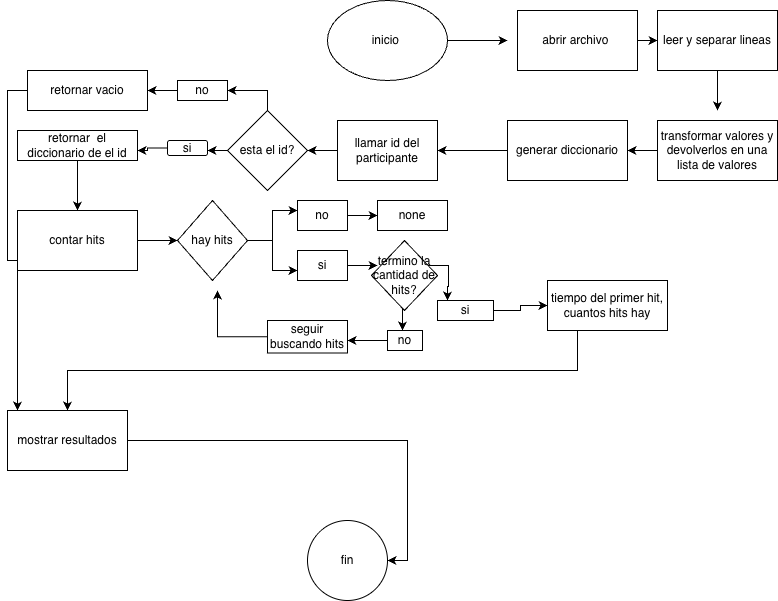

The diagram above was exported from draw.io. Its source (the exported page's mxGraphModel, read from the mxfile embedded in the PNG):
<mxGraphModel dx="976" dy="663" grid="1" gridSize="10" guides="1" tooltips="1" connect="1" arrows="1" fold="1" page="1" pageScale="1" pageWidth="827" pageHeight="1169" math="0" shadow="0">
  <root>
    <mxCell id="0" />
    <mxCell id="1" parent="0" />
    <mxCell id="byCtg3UcMYGScBXEPXjI-20" edge="1" parent="1" source="byCtg3UcMYGScBXEPXjI-1" style="edgeStyle=orthogonalEdgeStyle;rounded=0;orthogonalLoop=1;jettySize=auto;html=1;exitX=1;exitY=0.5;exitDx=0;exitDy=0;">
      <mxGeometry relative="1" as="geometry">
        <mxPoint x="510" y="50" as="targetPoint" />
      </mxGeometry>
    </mxCell>
    <mxCell id="byCtg3UcMYGScBXEPXjI-1" parent="1" style="ellipse;whiteSpace=wrap;html=1;" value="inicio&amp;nbsp;" vertex="1">
      <mxGeometry height="80" width="120" x="330" y="10" as="geometry" />
    </mxCell>
    <mxCell id="byCtg3UcMYGScBXEPXjI-7" edge="1" parent="1" style="edgeStyle=orthogonalEdgeStyle;rounded=0;orthogonalLoop=1;jettySize=auto;html=1;exitX=1;exitY=0.5;exitDx=0;exitDy=0;">
      <mxGeometry relative="1" as="geometry">
        <mxPoint x="620" y="50" as="sourcePoint" />
        <mxPoint x="660" y="50" as="targetPoint" />
      </mxGeometry>
    </mxCell>
    <mxCell id="byCtg3UcMYGScBXEPXjI-15" edge="1" parent="1" source="byCtg3UcMYGScBXEPXjI-9" style="edgeStyle=orthogonalEdgeStyle;rounded=0;orthogonalLoop=1;jettySize=auto;html=1;exitX=0.5;exitY=1;exitDx=0;exitDy=0;">
      <mxGeometry relative="1" as="geometry">
        <mxPoint x="720" y="120" as="targetPoint" />
      </mxGeometry>
    </mxCell>
    <mxCell id="byCtg3UcMYGScBXEPXjI-9" parent="1" style="rounded=0;whiteSpace=wrap;html=1;" value="leer y separar lineas" vertex="1">
      <mxGeometry height="60" width="120" x="660" y="20" as="geometry" />
    </mxCell>
    <mxCell id="byCtg3UcMYGScBXEPXjI-18" edge="1" parent="1" source="byCtg3UcMYGScBXEPXjI-16" style="edgeStyle=orthogonalEdgeStyle;rounded=0;orthogonalLoop=1;jettySize=auto;html=1;exitX=0;exitY=0.5;exitDx=0;exitDy=0;">
      <mxGeometry relative="1" as="geometry">
        <mxPoint x="630" y="160" as="targetPoint" />
      </mxGeometry>
    </mxCell>
    <mxCell id="byCtg3UcMYGScBXEPXjI-16" parent="1" style="rounded=0;whiteSpace=wrap;html=1;" value="transformar valores y devolverlos en una lista de valores" vertex="1">
      <mxGeometry height="60" width="120" x="660" y="130" as="geometry" />
    </mxCell>
    <mxCell id="byCtg3UcMYGScBXEPXjI-17" parent="1" style="rounded=0;whiteSpace=wrap;html=1;" value="abrir archivo&amp;nbsp;" vertex="1">
      <mxGeometry height="60" width="120" x="520" y="20" as="geometry" />
    </mxCell>
    <mxCell id="byCtg3UcMYGScBXEPXjI-21" edge="1" parent="1" source="byCtg3UcMYGScBXEPXjI-19" style="edgeStyle=orthogonalEdgeStyle;rounded=0;orthogonalLoop=1;jettySize=auto;html=1;">
      <mxGeometry relative="1" as="geometry">
        <mxPoint x="440" y="160" as="targetPoint" />
      </mxGeometry>
    </mxCell>
    <mxCell id="byCtg3UcMYGScBXEPXjI-19" parent="1" style="rounded=0;whiteSpace=wrap;html=1;" value="generar diccionario" vertex="1">
      <mxGeometry height="60" width="120" x="510" y="130" as="geometry" />
    </mxCell>
    <mxCell id="byCtg3UcMYGScBXEPXjI-23" edge="1" parent="1" source="byCtg3UcMYGScBXEPXjI-22" style="edgeStyle=orthogonalEdgeStyle;rounded=0;orthogonalLoop=1;jettySize=auto;html=1;">
      <mxGeometry relative="1" as="geometry">
        <mxPoint x="310" y="160" as="targetPoint" />
      </mxGeometry>
    </mxCell>
    <mxCell id="byCtg3UcMYGScBXEPXjI-22" parent="1" style="rounded=0;whiteSpace=wrap;html=1;" value="llamar id del participante" vertex="1">
      <mxGeometry height="60" width="100" x="340" y="130" as="geometry" />
    </mxCell>
    <mxCell id="byCtg3UcMYGScBXEPXjI-28" edge="1" parent="1" source="byCtg3UcMYGScBXEPXjI-24" style="edgeStyle=orthogonalEdgeStyle;rounded=0;orthogonalLoop=1;jettySize=auto;html=1;">
      <mxGeometry relative="1" as="geometry">
        <mxPoint x="210" y="160" as="targetPoint" />
      </mxGeometry>
    </mxCell>
    <mxCell id="byCtg3UcMYGScBXEPXjI-33" edge="1" parent="1" source="byCtg3UcMYGScBXEPXjI-24" style="edgeStyle=orthogonalEdgeStyle;rounded=0;orthogonalLoop=1;jettySize=auto;html=1;">
      <mxGeometry relative="1" as="geometry">
        <mxPoint x="230" y="100" as="targetPoint" />
      </mxGeometry>
    </mxCell>
    <mxCell id="byCtg3UcMYGScBXEPXjI-24" parent="1" style="rhombus;whiteSpace=wrap;html=1;" value="esta el id?" vertex="1">
      <mxGeometry height="80" width="80" x="230" y="120" as="geometry" />
    </mxCell>
    <mxCell id="byCtg3UcMYGScBXEPXjI-34" edge="1" parent="1" source="byCtg3UcMYGScBXEPXjI-26" style="edgeStyle=orthogonalEdgeStyle;rounded=0;orthogonalLoop=1;jettySize=auto;html=1;">
      <mxGeometry relative="1" as="geometry">
        <mxPoint x="150" y="100" as="targetPoint" />
      </mxGeometry>
    </mxCell>
    <mxCell id="byCtg3UcMYGScBXEPXjI-26" parent="1" style="whiteSpace=wrap;html=1;" value="no" vertex="1">
      <mxGeometry height="20" width="50" x="180" y="90" as="geometry" />
    </mxCell>
    <mxCell id="byCtg3UcMYGScBXEPXjI-30" edge="1" parent="1" source="byCtg3UcMYGScBXEPXjI-29" style="edgeStyle=orthogonalEdgeStyle;rounded=0;orthogonalLoop=1;jettySize=auto;html=1;">
      <mxGeometry relative="1" as="geometry">
        <mxPoint x="140" y="160" as="targetPoint" />
      </mxGeometry>
    </mxCell>
    <mxCell id="byCtg3UcMYGScBXEPXjI-29" parent="1" style="rounded=1;whiteSpace=wrap;html=1;" value="si" vertex="1">
      <mxGeometry height="15" width="40" x="170" y="150" as="geometry" />
    </mxCell>
    <mxCell id="byCtg3UcMYGScBXEPXjI-36" edge="1" parent="1" source="byCtg3UcMYGScBXEPXjI-32" style="edgeStyle=orthogonalEdgeStyle;rounded=0;orthogonalLoop=1;jettySize=auto;html=1;">
      <mxGeometry relative="1" as="geometry">
        <mxPoint x="80" y="220" as="targetPoint" />
      </mxGeometry>
    </mxCell>
    <mxCell id="byCtg3UcMYGScBXEPXjI-32" parent="1" style="rounded=0;whiteSpace=wrap;html=1;" value="retornar&amp;nbsp; el diccionario de el id" vertex="1">
      <mxGeometry height="30" width="120" x="20" y="140" as="geometry" />
    </mxCell>
    <mxCell id="byCtg3UcMYGScBXEPXjI-69" edge="1" parent="1" source="byCtg3UcMYGScBXEPXjI-35" style="edgeStyle=orthogonalEdgeStyle;rounded=0;orthogonalLoop=1;jettySize=auto;html=1;">
      <mxGeometry relative="1" as="geometry">
        <mxPoint x="20" y="420" as="targetPoint" />
      </mxGeometry>
    </mxCell>
    <mxCell id="byCtg3UcMYGScBXEPXjI-35" parent="1" style="rounded=0;whiteSpace=wrap;html=1;" value="retornar vacio" vertex="1">
      <mxGeometry height="40" width="120" x="30" y="80" as="geometry" />
    </mxCell>
    <mxCell id="byCtg3UcMYGScBXEPXjI-38" edge="1" parent="1" source="byCtg3UcMYGScBXEPXjI-37" style="edgeStyle=orthogonalEdgeStyle;rounded=0;orthogonalLoop=1;jettySize=auto;html=1;exitX=1;exitY=0.5;exitDx=0;exitDy=0;">
      <mxGeometry relative="1" as="geometry">
        <mxPoint x="180" y="250" as="targetPoint" />
      </mxGeometry>
    </mxCell>
    <mxCell id="byCtg3UcMYGScBXEPXjI-37" parent="1" style="rounded=0;whiteSpace=wrap;html=1;" value="contar hits" vertex="1">
      <mxGeometry height="60" width="120" x="20" y="220" as="geometry" />
    </mxCell>
    <mxCell id="byCtg3UcMYGScBXEPXjI-40" edge="1" parent="1" source="byCtg3UcMYGScBXEPXjI-39" style="edgeStyle=orthogonalEdgeStyle;rounded=0;orthogonalLoop=1;jettySize=auto;html=1;">
      <mxGeometry relative="1" as="geometry">
        <mxPoint x="300" y="220" as="targetPoint" />
      </mxGeometry>
    </mxCell>
    <mxCell id="byCtg3UcMYGScBXEPXjI-42" edge="1" parent="1" source="byCtg3UcMYGScBXEPXjI-39" style="edgeStyle=orthogonalEdgeStyle;rounded=0;orthogonalLoop=1;jettySize=auto;html=1;">
      <mxGeometry relative="1" as="geometry">
        <mxPoint x="300" y="280" as="targetPoint" />
      </mxGeometry>
    </mxCell>
    <mxCell id="byCtg3UcMYGScBXEPXjI-39" parent="1" style="rhombus;whiteSpace=wrap;html=1;" value="hay hits" vertex="1">
      <mxGeometry height="80" width="70" x="180" y="210" as="geometry" />
    </mxCell>
    <mxCell id="byCtg3UcMYGScBXEPXjI-44" edge="1" parent="1" source="byCtg3UcMYGScBXEPXjI-41" style="edgeStyle=orthogonalEdgeStyle;rounded=0;orthogonalLoop=1;jettySize=auto;html=1;">
      <mxGeometry relative="1" as="geometry">
        <mxPoint x="380" y="225" as="targetPoint" />
      </mxGeometry>
    </mxCell>
    <mxCell id="byCtg3UcMYGScBXEPXjI-41" parent="1" style="rounded=0;whiteSpace=wrap;html=1;" value="no" vertex="1">
      <mxGeometry height="30" width="50" x="300" y="210" as="geometry" />
    </mxCell>
    <mxCell id="byCtg3UcMYGScBXEPXjI-46" edge="1" parent="1" source="byCtg3UcMYGScBXEPXjI-43" style="edgeStyle=orthogonalEdgeStyle;rounded=0;orthogonalLoop=1;jettySize=auto;html=1;exitX=1;exitY=0.5;exitDx=0;exitDy=0;">
      <mxGeometry relative="1" as="geometry">
        <mxPoint x="380" y="275" as="targetPoint" />
      </mxGeometry>
    </mxCell>
    <mxCell id="byCtg3UcMYGScBXEPXjI-43" parent="1" style="rounded=0;whiteSpace=wrap;html=1;" value="si" vertex="1">
      <mxGeometry height="30" width="50" x="300" y="260" as="geometry" />
    </mxCell>
    <mxCell id="byCtg3UcMYGScBXEPXjI-45" parent="1" style="rounded=0;whiteSpace=wrap;html=1;" value="none" vertex="1">
      <mxGeometry height="30" width="70" x="380" y="210" as="geometry" />
    </mxCell>
    <mxCell id="byCtg3UcMYGScBXEPXjI-49" edge="1" parent="1" style="edgeStyle=orthogonalEdgeStyle;rounded=0;orthogonalLoop=1;jettySize=auto;html=1;">
      <mxGeometry relative="1" as="geometry">
        <mxPoint x="430" y="275" as="sourcePoint" />
        <mxPoint x="450" y="310" as="targetPoint" />
      </mxGeometry>
    </mxCell>
    <mxCell id="byCtg3UcMYGScBXEPXjI-51" edge="1" parent="1" style="edgeStyle=orthogonalEdgeStyle;rounded=0;orthogonalLoop=1;jettySize=auto;html=1;exitX=0.5;exitY=1;exitDx=0;exitDy=0;">
      <mxGeometry relative="1" as="geometry">
        <mxPoint x="405" y="305" as="sourcePoint" />
        <mxPoint x="405" y="340" as="targetPoint" />
      </mxGeometry>
    </mxCell>
    <mxCell id="byCtg3UcMYGScBXEPXjI-58" edge="1" parent="1" source="byCtg3UcMYGScBXEPXjI-50" style="edgeStyle=orthogonalEdgeStyle;rounded=0;orthogonalLoop=1;jettySize=auto;html=1;">
      <mxGeometry relative="1" as="geometry">
        <mxPoint x="550" y="315" as="targetPoint" />
      </mxGeometry>
    </mxCell>
    <mxCell id="byCtg3UcMYGScBXEPXjI-50" parent="1" style="rounded=0;whiteSpace=wrap;html=1;" value="si" vertex="1">
      <mxGeometry height="20" width="56" x="440" y="310" as="geometry" />
    </mxCell>
    <mxCell id="byCtg3UcMYGScBXEPXjI-55" edge="1" parent="1" source="byCtg3UcMYGScBXEPXjI-52" style="edgeStyle=orthogonalEdgeStyle;rounded=0;orthogonalLoop=1;jettySize=auto;html=1;">
      <mxGeometry relative="1" as="geometry">
        <mxPoint x="350" y="350" as="targetPoint" />
      </mxGeometry>
    </mxCell>
    <mxCell id="byCtg3UcMYGScBXEPXjI-52" parent="1" style="rounded=0;whiteSpace=wrap;html=1;" value="no" vertex="1">
      <mxGeometry height="20" width="35" x="390" y="340" as="geometry" />
    </mxCell>
    <mxCell id="byCtg3UcMYGScBXEPXjI-53" parent="1" style="rhombus;whiteSpace=wrap;html=1;" value="termino la cantidad de hits?" vertex="1">
      <mxGeometry height="70" width="66" x="374" y="250" as="geometry" />
    </mxCell>
    <mxCell id="byCtg3UcMYGScBXEPXjI-57" edge="1" parent="1" source="byCtg3UcMYGScBXEPXjI-56" style="edgeStyle=orthogonalEdgeStyle;rounded=0;orthogonalLoop=1;jettySize=auto;html=1;">
      <mxGeometry relative="1" as="geometry">
        <mxPoint x="220" y="300" as="targetPoint" />
      </mxGeometry>
    </mxCell>
    <mxCell id="byCtg3UcMYGScBXEPXjI-56" parent="1" style="rounded=0;whiteSpace=wrap;html=1;" value="seguir buscando hits" vertex="1">
      <mxGeometry height="32.5" width="80" x="270" y="330" as="geometry" />
    </mxCell>
    <mxCell id="byCtg3UcMYGScBXEPXjI-71" edge="1" parent="1" source="byCtg3UcMYGScBXEPXjI-59" style="edgeStyle=orthogonalEdgeStyle;rounded=0;orthogonalLoop=1;jettySize=auto;html=1;exitX=0.25;exitY=1;exitDx=0;exitDy=0;" target="byCtg3UcMYGScBXEPXjI-65">
      <mxGeometry relative="1" as="geometry" />
    </mxCell>
    <mxCell id="byCtg3UcMYGScBXEPXjI-59" parent="1" style="rounded=0;whiteSpace=wrap;html=1;" value="tiempo del primer hit, cuantos hits hay" vertex="1">
      <mxGeometry height="50" width="120" x="550" y="290" as="geometry" />
    </mxCell>
    <mxCell id="byCtg3UcMYGScBXEPXjI-66" edge="1" parent="1" source="byCtg3UcMYGScBXEPXjI-65" style="edgeStyle=orthogonalEdgeStyle;rounded=0;orthogonalLoop=1;jettySize=auto;html=1;entryX=1;entryY=0.5;entryDx=0;entryDy=0;" target="byCtg3UcMYGScBXEPXjI-67">
      <mxGeometry relative="1" as="geometry">
        <mxPoint x="300" y="470" as="targetPoint" />
      </mxGeometry>
    </mxCell>
    <mxCell id="byCtg3UcMYGScBXEPXjI-65" parent="1" style="rounded=0;whiteSpace=wrap;html=1;" value="mostrar resultados" vertex="1">
      <mxGeometry height="60" width="120" x="10" y="420" as="geometry" />
    </mxCell>
    <mxCell id="byCtg3UcMYGScBXEPXjI-67" parent="1" style="ellipse;whiteSpace=wrap;html=1;aspect=fixed;" value="fin" vertex="1">
      <mxGeometry height="80" width="80" x="310" y="530" as="geometry" />
    </mxCell>
  </root>
</mxGraphModel>